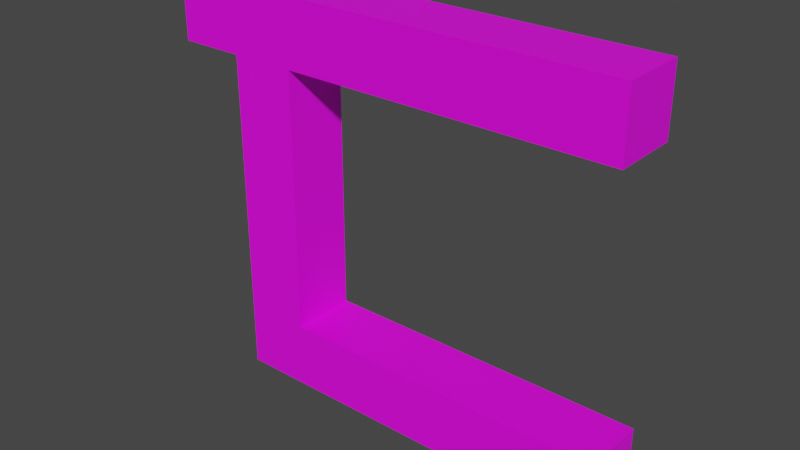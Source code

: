 # Source: Level1_CubeS.blend  (saved by Blender 2.80.75; exported with 4.5.12 LTS)
import bpy
from mathutils import Matrix  # noqa: F401  (used for matrix-valued properties, if any)

bpy.ops.wm.read_factory_settings(use_empty=True)
scene = bpy.context.scene
scene.name = 'Scene'

# ---- collections
col_collection = bpy.data.collections.new('Collection'); scene.collection.children.link(col_collection)

# ---- images (referenced by path relative to the original .blend; pixels are not part of the script)
import os
ASSET_DIR = os.environ.get("B2B_ASSET_DIR", "")  # directory of the original .blend (textures are referenced by path, not embedded)
HERE = os.path.dirname(os.path.abspath(__file__))  # packed textures are extracted next to this script under _unpacked/

def load_image(name, relpath, width, height, colorspace="sRGB"):
    """Load a texture the original file referenced (path relative to the .blend, or extracted next to this script)."""
    p = next((c for c in (os.path.join(HERE, relpath), os.path.join(ASSET_DIR, relpath)) if relpath and os.path.exists(c)), "")
    if p:
        img = bpy.data.images.load(p, check_existing=True)
        img.name = name
    else:  # same state as the original file: an image datablock whose file is absent (Cycles renders it pink)
        img = bpy.data.images.new(name, width, height)
        img.source = "FILE"
        img.filepath = "//" + (relpath or name)
    img.colorspace_settings.name = colorspace
    return img
img_egyptian_hieroglyphics_enhanced_png = load_image('egyptian-hieroglyphics_enhanced.png', 'egyptian-hieroglyphics_enhanced.png', 1024, 1024, 'sRGB')
img_egyptian_hieroglyphics_enhanced_png_001 = load_image('egyptian-hieroglyphics_enhanced.png.001', 'egyptian-hieroglyphics_enhanced.png', 1024, 1024, 'sRGB')

# ---- materials (node trees are filled in below, after node groups)
mat_materialcube = bpy.data.materials.new('materialCube')
mat_materialcube.use_transparent_shadow = False
mat_materialcube_001 = bpy.data.materials.new('materialCube.001')
mat_materialcube_001.use_transparent_shadow = False

# ---- material node trees
mat_materialcube.use_nodes = True; mat_materialcube.node_tree.nodes.clear()
_N = mat_materialcube.node_tree.nodes; _L = mat_materialcube.node_tree.links
n0 = _N.new('ShaderNodeOutputMaterial'); n0.name = 'Material Output'; n0.location = (300, 300)
n1 = _N.new('ShaderNodeBsdfPrincipled'); n1.name = 'Principled BSDF'; n1.location = (10, 300)
n1.distribution = 'GGX'
n1.subsurface_method = 'BURLEY'
n1.inputs[3].default_value = 1.45
n1.inputs[27].default_value = (0.0, 0.0, 0.0, 1.0)
n1.inputs[28].default_value = 1.0
n2 = _N.new('ShaderNodeTexImage'); n2.name = 'Image Texture'; n2.location = (-280, 274)
n2.image = img_egyptian_hieroglyphics_enhanced_png
_L.new(n1.outputs[0], n0.inputs[0])
_L.new(n2.outputs[0], n1.inputs[0])
n0.is_active_output = True
mat_materialcube_001.use_nodes = True; mat_materialcube_001.node_tree.nodes.clear()
_N = mat_materialcube_001.node_tree.nodes; _L = mat_materialcube_001.node_tree.links
n0 = _N.new('ShaderNodeOutputMaterial'); n0.name = 'Material Output'; n0.location = (300, 300)
n1 = _N.new('ShaderNodeBsdfPrincipled'); n1.name = 'Principled BSDF'; n1.location = (10, 300)
n1.distribution = 'GGX'
n1.subsurface_method = 'BURLEY'
n1.inputs[3].default_value = 1.45
n1.inputs[27].default_value = (0.0, 0.0, 0.0, 1.0)
n1.inputs[28].default_value = 1.0
n2 = _N.new('ShaderNodeTexImage'); n2.name = 'Image Texture'; n2.location = (-280, 274)
n2.image = img_egyptian_hieroglyphics_enhanced_png_001
_L.new(n1.outputs[0], n0.inputs[0])
_L.new(n2.outputs[0], n1.inputs[0])
n0.is_active_output = True

# ---- world
world_world = bpy.data.worlds.new('World'); scene.world = world_world
world_world.use_nodes = True; world_world.node_tree.nodes.clear()
_N = world_world.node_tree.nodes; _L = world_world.node_tree.links
n0 = _N.new('ShaderNodeOutputWorld'); n0.name = 'World Output'; n0.location = (300, 300)
n1 = _N.new('ShaderNodeBackground'); n1.name = 'Background'; n1.location = (10, 300)
n1.inputs[0].default_value = (0.05088, 0.05088, 0.05088, 1.0)
_L.new(n1.outputs[0], n0.inputs[0])
n0.is_active_output = True
world_world.color = (0.05088, 0.05088, 0.05088)
world_world.use_sun_shadow = False
world_world.sun_shadow_jitter_overblur = 0.0

# ---- meshes
me_cube_001 = bpy.data.meshes.new('Cube.001')
me_cube_001.from_pydata([(-1.0, -1.0, -1.0), (-1.0, -1.0, 1.0), (-1.0, 1.0, -1.0), (-1.0, 1.0, 1.0), (1.0, -1.0, -1.0), (1.0, -1.0, 1.0), (1.0, 1.0, -1.0), (1.0, 1.0, 1.0)], [], [(0, 1, 3, 2), (2, 3, 7, 6), (6, 7, 5, 4), (4, 5, 1, 0), (2, 6, 4, 0), (7, 3, 1, 5)])
_uv = me_cube_001.uv_layers.new(name='UVMap')
_uv.uv.foreach_set('vector', [0.375, 0.0, 0.625, 0.0, 0.625, 0.25, 0.375, 0.25, 0.375, 0.25, 0.625, 0.25, 0.625, 0.5, 0.375, 0.5, 0.375, 0.5, 0.625, 0.5, 0.625, 0.75, 0.375, 0.75, 0.375, 0.75, 0.625, 0.75, 0.625, 1.0, 0.375, 1.0, 0.125, 0.5, 0.375, 0.5, 0.375, 0.75, 0.125, 0.75, 0.625, 0.5, 0.875, 0.5, 0.875, 0.75, 0.625, 0.75])
me_cube_001.materials.append(mat_materialcube)
me_cube_001.use_remesh_preserve_volume = False
me_cube_001.use_remesh_preserve_attributes = False
me_cube_001.use_mirror_vertex_groups = False
me_cube_001.update()
me_cube_000 = bpy.data.meshes.new('Cube.000')
me_cube_000.from_pydata([(-1.0, -1.0, -1.0), (-1.0, -1.0, 1.0), (-1.0, 1.0, -1.0), (-1.0, 1.0, 1.0), (1.0, -1.0, -1.0), (1.0, -1.0, 1.0), (1.0, 1.0, -1.0), (1.0, 1.0, 1.0)], [], [(0, 1, 3, 2), (2, 3, 7, 6), (6, 7, 5, 4), (4, 5, 1, 0), (2, 6, 4, 0), (7, 3, 1, 5)])
_uv = me_cube_000.uv_layers.new(name='UVMap')
_uv.uv.foreach_set('vector', [0.375, 0.0, 0.625, 0.0, 0.625, 0.25, 0.375, 0.25, 0.375, 0.25, 0.625, 0.25, 0.625, 0.5, 0.375, 0.5, 0.375, 0.5, 0.625, 0.5, 0.625, 0.75, 0.375, 0.75, 0.375, 0.75, 0.625, 0.75, 0.625, 1.0, 0.375, 1.0, 0.125, 0.5, 0.375, 0.5, 0.375, 0.75, 0.125, 0.75, 0.625, 0.5, 0.875, 0.5, 0.875, 0.75, 0.625, 0.75])
me_cube_000.materials.append(mat_materialcube_001)
me_cube_000.use_remesh_preserve_volume = False
me_cube_000.use_remesh_preserve_attributes = False
me_cube_000.use_mirror_vertex_groups = False
me_cube_000.update()

# ---- objects
ob_cube = bpy.data.objects.new('Cube', me_cube_001)
ob_cube_001 = bpy.data.objects.new('Cube.001', me_cube_000)
ob_cube_002 = bpy.data.objects.new('Cube.002', me_cube_000)
ob_cube_003 = bpy.data.objects.new('Cube.003', me_cube_001)
ob_cube_004 = bpy.data.objects.new('Cube.004', me_cube_001)
ob_cube_005 = bpy.data.objects.new('Cube.005', me_cube_001)
ob_cube_006 = bpy.data.objects.new('Cube.006', me_cube_001)
ob_cube_007 = bpy.data.objects.new('Cube.007', me_cube_000)
ob_cube_008 = bpy.data.objects.new('Cube.008', me_cube_000)
ob_cube_009 = bpy.data.objects.new('Cube.009', me_cube_001)
ob_cube_010 = bpy.data.objects.new('Cube.010', me_cube_001)
ob_cube_011 = bpy.data.objects.new('Cube.011', me_cube_001)
ob_cube_012 = bpy.data.objects.new('Cube.012', me_cube_001)
ob_cube_013 = bpy.data.objects.new('Cube.013', me_cube_001)
ob_cube_014 = bpy.data.objects.new('Cube.014', me_cube_001)
ob_cube_015 = bpy.data.objects.new('Cube.015', me_cube_001)
ob_cube_016 = bpy.data.objects.new('Cube.016', me_cube_001)

# ---- transforms, parenting, visibility, modifiers, constraints
ob_cube.location = (0.0, 0.0, 0.0)
ob_cube.scale = (0.5, 0.5, 0.5)
ob_cube.lineart.crease_threshold = 0.0
ob_cube_001.location = (1.0, 0.0, 0.0)
ob_cube_001.scale = (0.5, 0.5, 0.5)
ob_cube_001.lineart.crease_threshold = 0.0
ob_cube_002.location = (2.0, 0.0, 0.0)
ob_cube_002.scale = (0.5, 0.5, 0.5)
ob_cube_002.lineart.crease_threshold = 0.0
ob_cube_003.location = (3.0, 0.0, 0.0)
ob_cube_003.scale = (0.5, 0.5, 0.5)
ob_cube_003.lineart.crease_threshold = 0.0
ob_cube_004.location = (4.0, 0.0, 0.0)
ob_cube_004.scale = (0.5, 0.5, 0.5)
ob_cube_004.lineart.crease_threshold = 0.0
ob_cube_005.location = (5.0, 0.0, 0.0)
ob_cube_005.scale = (0.5, 0.5, 0.5)
ob_cube_005.lineart.crease_threshold = 0.0
ob_cube_006.location = (0.0, 0.0, -5.0)
ob_cube_006.scale = (0.5, 0.5, 0.5)
ob_cube_006.lineart.crease_threshold = 0.0
ob_cube_007.location = (1.0, 0.0, -5.0)
ob_cube_007.scale = (0.5, 0.5, 0.5)
ob_cube_007.lineart.crease_threshold = 0.0
ob_cube_008.location = (2.0, 0.0, -5.0)
ob_cube_008.scale = (0.5, 0.5, 0.5)
ob_cube_008.lineart.crease_threshold = 0.0
ob_cube_009.location = (3.0, 0.0, -5.0)
ob_cube_009.scale = (0.5, 0.5, 0.5)
ob_cube_009.lineart.crease_threshold = 0.0
ob_cube_010.location = (4.0, 0.0, -5.0)
ob_cube_010.scale = (0.5, 0.5, 0.5)
ob_cube_010.lineart.crease_threshold = 0.0
ob_cube_011.location = (5.0, 0.0, -5.0)
ob_cube_011.scale = (0.5, 0.5, 0.5)
ob_cube_011.lineart.crease_threshold = 0.0
ob_cube_012.location = (0.0, -1.442e-07, -4.0)
ob_cube_012.scale = (0.5, 0.5, 0.5)
ob_cube_012.lineart.crease_threshold = 0.0
ob_cube_013.location = (0.0, -2.804e-07, -3.0)
ob_cube_013.scale = (0.5, 0.5, 0.5)
ob_cube_013.lineart.crease_threshold = 0.0
ob_cube_014.location = (0.0, -4.139e-07, -2.0)
ob_cube_014.scale = (0.5, 0.5, 0.5)
ob_cube_014.lineart.crease_threshold = 0.0
ob_cube_015.location = (0.0, 0.0, -1.0)
ob_cube_015.scale = (0.5, 0.5, 0.5)
ob_cube_015.lineart.crease_threshold = 0.0
ob_cube_016.location = (-1.0, -1.255e-07, 0.0)
ob_cube_016.scale = (0.5, 0.5, 0.5)
ob_cube_016.lineart.crease_threshold = 0.0

# ---- collection membership
col_collection.objects.link(ob_cube)
col_collection.objects.link(ob_cube_001)
col_collection.objects.link(ob_cube_002)
col_collection.objects.link(ob_cube_003)
col_collection.objects.link(ob_cube_004)
col_collection.objects.link(ob_cube_005)
col_collection.objects.link(ob_cube_006)
col_collection.objects.link(ob_cube_007)
col_collection.objects.link(ob_cube_008)
col_collection.objects.link(ob_cube_009)
col_collection.objects.link(ob_cube_010)
col_collection.objects.link(ob_cube_011)
col_collection.objects.link(ob_cube_012)
col_collection.objects.link(ob_cube_013)
col_collection.objects.link(ob_cube_014)
col_collection.objects.link(ob_cube_015)
col_collection.objects.link(ob_cube_016)

# ---- scene / render settings (as saved in the file)
scene.frame_start = 1; scene.frame_end = 250; scene.frame_set(1)
scene.render.engine = 'BLENDER_EEVEE_NEXT'
scene.render.pixel_aspect_x = 1.2
scene.cycles.use_denoising = False
scene.cycles.samples = 128
scene.cycles.sampling_pattern = 'TABULATED_SOBOL'
scene.cycles.use_adaptive_sampling = False
scene.cycles.use_light_tree = False
scene.view_settings.view_transform = 'Filmic'
bpy.context.view_layer.update()

# ---- added for rendering (the .blend has no active camera and no usable light): camera, sun
cam_auto = bpy.data.cameras.new('AutoCamera')
cam_auto.lens = 50.0
cam_auto.sensor_width = 36.0
cam_auto.clip_end = 1000.0
ob_auto_camera = bpy.data.objects.new('AutoCamera', cam_auto)
scene.collection.objects.link(ob_auto_camera)
ob_auto_camera.location = (10.5802, -10.2962, 4.36414)
ob_auto_camera.rotation_euler = (1.09748, -7.21219e-08, 0.694738)
scene.camera = ob_auto_camera
light_auto_sun = bpy.data.lights.new('AutoSun', 'SUN')
light_auto_sun.energy = 3.0
light_auto_sun.angle = 0.0523599
ob_auto_sun = bpy.data.objects.new('AutoSun', light_auto_sun)
scene.collection.objects.link(ob_auto_sun)
ob_auto_sun.rotation_euler = (0.872665, 0.174533, 0.523599)
bpy.context.view_layer.update()
